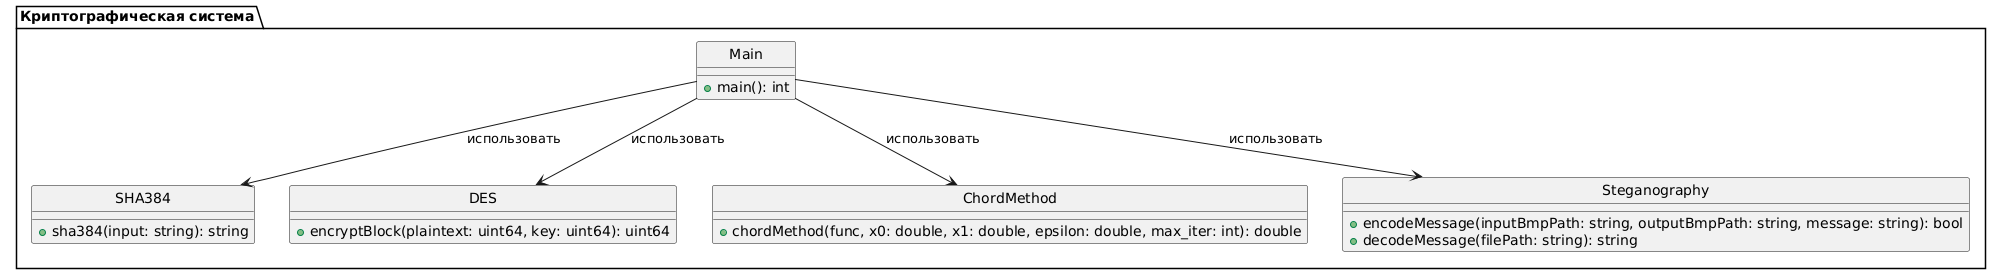

The diagram above was rendered by PlantUML. Its source (embedded in the PNG):
@startuml
skinparam style strictuml

package "Криптографическая система" {

    class SHA384 {
        + sha384(input: string): string
    }

    class DES {
        + encryptBlock(plaintext: uint64, key: uint64): uint64
    }

    class ChordMethod {
        + chordMethod(func, x0: double, x1: double, epsilon: double, max_iter: int): double
    }

    class Steganography {
        + encodeMessage(inputBmpPath: string, outputBmpPath: string, message: string): bool
        + decodeMessage(filePath: string): string
    }

    class Main {
        + main(): int
    }

    Main --> SHA384 : использовать
    Main --> DES : использовать
    Main --> ChordMethod : использовать
    Main --> Steganography : использовать
}
@enduml